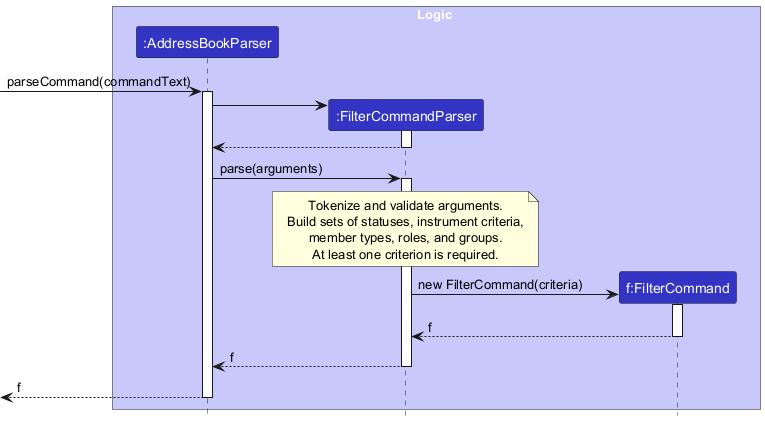

The diagram above was rendered by PlantUML. Its source (embedded in the PNG):
@startuml
!include style.puml
skinparam ArrowFontStyle plain
skinparam sequenceMessageAlign left
skinparam BoxPadding 20

box Logic LOGIC_COLOR_T1
participant ":AddressBookParser" as AddressBookParser LOGIC_COLOR
participant ":FilterCommandParser" as FilterCommandParser LOGIC_COLOR
participant "f:FilterCommand" as FilterCommand LOGIC_COLOR
end box

[-> AddressBookParser : parseCommand(commandText)
activate AddressBookParser

create FilterCommandParser
AddressBookParser -> FilterCommandParser
activate FilterCommandParser
FilterCommandParser --> AddressBookParser
deactivate FilterCommandParser

AddressBookParser -> FilterCommandParser : parse(arguments)
activate FilterCommandParser
note over FilterCommandParser
Tokenize and validate arguments.
Build sets of statuses, instrument criteria,
member types, roles, and groups.
At least one criterion is required.
end note

create FilterCommand
FilterCommandParser -> FilterCommand : new FilterCommand(criteria)
activate FilterCommand
FilterCommand --> FilterCommandParser : f
deactivate FilterCommand
FilterCommandParser --> AddressBookParser : f
deactivate FilterCommandParser
[<-- AddressBookParser : f
deactivate AddressBookParser

@enduml